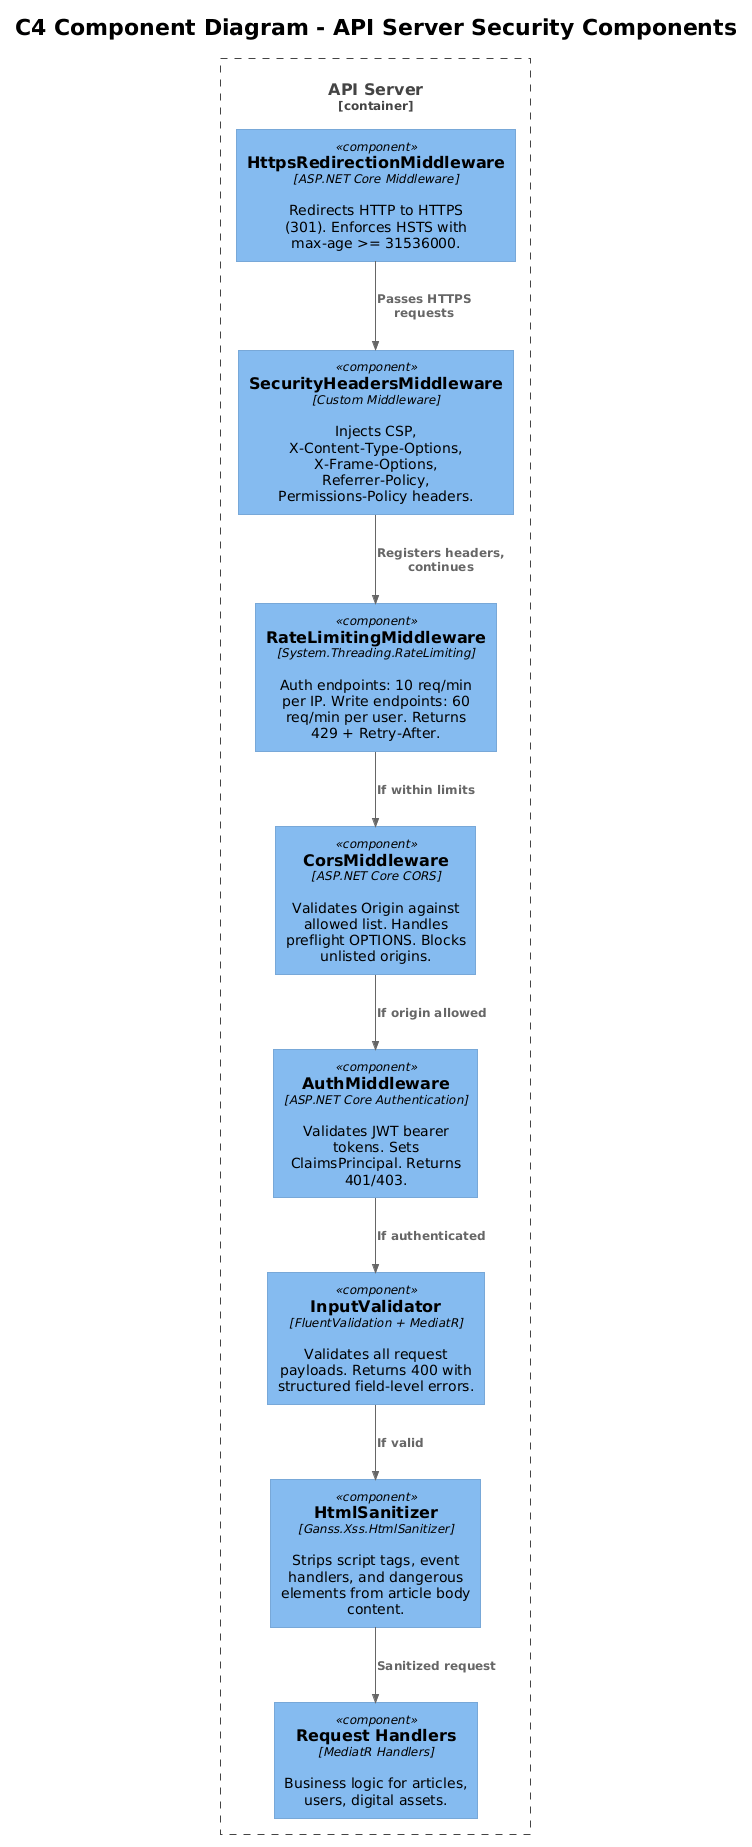

The diagram above was rendered by PlantUML. Its source (embedded in the PNG):
@startuml
!theme plain
!include <C4/C4_Component>

title C4 Component Diagram - API Server Security Components

Container_Boundary(api, "API Server") {
    Component(httpsRedirect, "HttpsRedirectionMiddleware", "ASP.NET Core Middleware", "Redirects HTTP to HTTPS (301). Enforces HSTS with max-age >= 31536000.")
    Component(securityHeaders, "SecurityHeadersMiddleware", "Custom Middleware", "Injects CSP, X-Content-Type-Options, X-Frame-Options, Referrer-Policy, Permissions-Policy headers.")
    Component(rateLimiting, "RateLimitingMiddleware", "System.Threading.RateLimiting", "Auth endpoints: 10 req/min per IP. Write endpoints: 60 req/min per user. Returns 429 + Retry-After.")
    Component(cors, "CorsMiddleware", "ASP.NET Core CORS", "Validates Origin against allowed list. Handles preflight OPTIONS. Blocks unlisted origins.")
    Component(auth, "AuthMiddleware", "ASP.NET Core Authentication", "Validates JWT bearer tokens. Sets ClaimsPrincipal. Returns 401/403.")
    Component(inputValidator, "InputValidator", "FluentValidation + MediatR", "Validates all request payloads. Returns 400 with structured field-level errors.")
    Component(htmlSanitizer, "HtmlSanitizer", "Ganss.Xss.HtmlSanitizer", "Strips script tags, event handlers, and dangerous elements from article body content.")
    Component(handlers, "Request Handlers", "MediatR Handlers", "Business logic for articles, users, digital assets.")
}

Rel(httpsRedirect, securityHeaders, "Passes HTTPS requests")
Rel(securityHeaders, rateLimiting, "Registers headers, continues")
Rel(rateLimiting, cors, "If within limits")
Rel(cors, auth, "If origin allowed")
Rel(auth, inputValidator, "If authenticated")
Rel(inputValidator, htmlSanitizer, "If valid")
Rel(htmlSanitizer, handlers, "Sanitized request")
@enduml